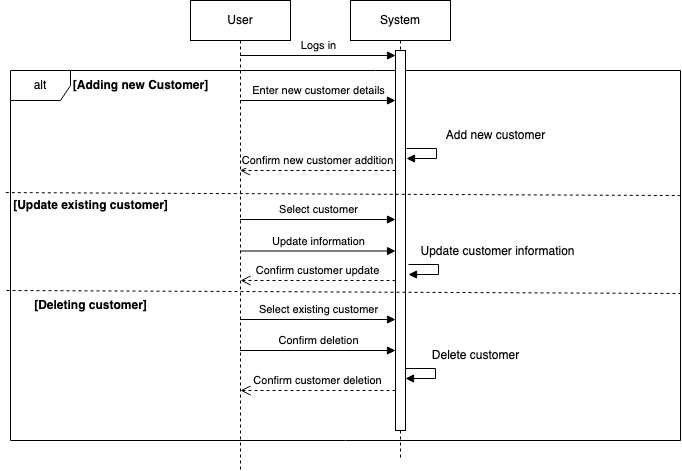

The diagram above was exported from draw.io. Its source (the exported page's mxGraphModel, read from the mxfile embedded in the PNG):
<mxGraphModel dx="1090" dy="726" grid="1" gridSize="10" guides="1" tooltips="1" connect="1" arrows="1" fold="1" page="1" pageScale="1" pageWidth="850" pageHeight="1100" math="0" shadow="0">
  <root>
    <mxCell id="0" />
    <mxCell id="1" parent="0" />
    <mxCell id="xh8XWaaP_MJG9Dp6swTv-26" value="User" style="shape=umlLifeline;perimeter=lifelinePerimeter;whiteSpace=wrap;html=1;container=1;dropTarget=0;collapsible=0;recursiveResize=0;outlineConnect=0;portConstraint=eastwest;newEdgeStyle={&quot;edgeStyle&quot;:&quot;elbowEdgeStyle&quot;,&quot;elbow&quot;:&quot;vertical&quot;,&quot;curved&quot;:0,&quot;rounded&quot;:0};" parent="1" vertex="1">
      <mxGeometry x="240" y="240" width="100" height="470" as="geometry" />
    </mxCell>
    <mxCell id="xh8XWaaP_MJG9Dp6swTv-27" value="System" style="shape=umlLifeline;perimeter=lifelinePerimeter;whiteSpace=wrap;html=1;container=1;dropTarget=0;collapsible=0;recursiveResize=0;outlineConnect=0;portConstraint=eastwest;newEdgeStyle={&quot;edgeStyle&quot;:&quot;elbowEdgeStyle&quot;,&quot;elbow&quot;:&quot;vertical&quot;,&quot;curved&quot;:0,&quot;rounded&quot;:0};" parent="1" vertex="1">
      <mxGeometry x="400" y="240" width="100" height="460" as="geometry" />
    </mxCell>
    <mxCell id="xh8XWaaP_MJG9Dp6swTv-28" value="Logs in" style="html=1;verticalAlign=bottom;endArrow=block;curved=0;rounded=0;entryX=0;entryY=0;entryDx=0;entryDy=5;entryPerimeter=0;" parent="1" source="xh8XWaaP_MJG9Dp6swTv-26" target="xh8XWaaP_MJG9Dp6swTv-30" edge="1">
      <mxGeometry width="80" relative="1" as="geometry">
        <mxPoint x="290" y="300" as="sourcePoint" />
        <mxPoint x="370" y="300" as="targetPoint" />
      </mxGeometry>
    </mxCell>
    <mxCell id="xh8XWaaP_MJG9Dp6swTv-29" value="alt" style="shape=umlFrame;whiteSpace=wrap;html=1;pointerEvents=0;" parent="1" vertex="1">
      <mxGeometry x="60" y="310" width="670" height="370" as="geometry" />
    </mxCell>
    <mxCell id="xh8XWaaP_MJG9Dp6swTv-30" value="" style="html=1;points=[[0,0,0,0,5],[0,1,0,0,-5],[1,0,0,0,5],[1,1,0,0,-5]];perimeter=orthogonalPerimeter;outlineConnect=0;targetShapes=umlLifeline;portConstraint=eastwest;newEdgeStyle={&quot;curved&quot;:0,&quot;rounded&quot;:0};" parent="1" vertex="1">
      <mxGeometry x="445" y="290" width="10" height="380" as="geometry" />
    </mxCell>
    <mxCell id="xh8XWaaP_MJG9Dp6swTv-31" value="&lt;b&gt;[Adding new Customer]&lt;br&gt;&lt;/b&gt;" style="text;html=1;align=center;verticalAlign=middle;resizable=0;points=[];autosize=1;strokeColor=none;fillColor=none;" parent="1" vertex="1">
      <mxGeometry x="110" y="310" width="160" height="30" as="geometry" />
    </mxCell>
    <mxCell id="xh8XWaaP_MJG9Dp6swTv-32" value="Enter new customer details" style="html=1;verticalAlign=bottom;endArrow=block;curved=0;rounded=0;" parent="1" edge="1">
      <mxGeometry width="80" relative="1" as="geometry">
        <mxPoint x="289.5" y="340" as="sourcePoint" />
        <mxPoint x="445" y="340" as="targetPoint" />
      </mxGeometry>
    </mxCell>
    <mxCell id="xh8XWaaP_MJG9Dp6swTv-34" value="Add new customer" style="text;html=1;align=center;verticalAlign=middle;resizable=0;points=[];autosize=1;strokeColor=none;fillColor=none;" parent="1" vertex="1">
      <mxGeometry x="485" y="360" width="120" height="30" as="geometry" />
    </mxCell>
    <mxCell id="xh8XWaaP_MJG9Dp6swTv-35" value="" style="html=1;verticalAlign=bottom;endArrow=block;curved=0;rounded=0;" parent="1" edge="1">
      <mxGeometry x="-0.1837" y="10" width="80" relative="1" as="geometry">
        <mxPoint x="456" y="388" as="sourcePoint" />
        <mxPoint x="456" y="398" as="targetPoint" />
        <Array as="points">
          <mxPoint x="486" y="388" />
          <mxPoint x="486" y="398" />
        </Array>
        <mxPoint as="offset" />
      </mxGeometry>
    </mxCell>
    <mxCell id="xh8XWaaP_MJG9Dp6swTv-36" value="Confirm new customer addition" style="html=1;verticalAlign=bottom;endArrow=open;dashed=1;endSize=8;curved=0;rounded=0;" parent="1" target="xh8XWaaP_MJG9Dp6swTv-26" edge="1">
      <mxGeometry x="0.0032" relative="1" as="geometry">
        <mxPoint x="445" y="410" as="sourcePoint" />
        <mxPoint x="365" y="410" as="targetPoint" />
        <mxPoint as="offset" />
      </mxGeometry>
    </mxCell>
    <mxCell id="xh8XWaaP_MJG9Dp6swTv-37" value="" style="endArrow=none;dashed=1;html=1;rounded=0;exitX=-0.007;exitY=0.33;exitDx=0;exitDy=0;exitPerimeter=0;entryX=0.999;entryY=0.338;entryDx=0;entryDy=0;entryPerimeter=0;" parent="1" source="xh8XWaaP_MJG9Dp6swTv-29" target="xh8XWaaP_MJG9Dp6swTv-29" edge="1">
      <mxGeometry width="50" height="50" relative="1" as="geometry">
        <mxPoint x="410" y="560" as="sourcePoint" />
        <mxPoint x="460" y="510" as="targetPoint" />
      </mxGeometry>
    </mxCell>
    <mxCell id="xh8XWaaP_MJG9Dp6swTv-38" value="&lt;b&gt;[Update existing customer]&lt;br&gt;&lt;/b&gt;" style="text;html=1;align=center;verticalAlign=middle;resizable=0;points=[];autosize=1;strokeColor=none;fillColor=none;" parent="1" vertex="1">
      <mxGeometry x="50" y="430" width="180" height="30" as="geometry" />
    </mxCell>
    <mxCell id="xh8XWaaP_MJG9Dp6swTv-39" value="Select customer" style="html=1;verticalAlign=bottom;endArrow=block;curved=0;rounded=0;" parent="1" edge="1">
      <mxGeometry width="80" relative="1" as="geometry">
        <mxPoint x="289.5" y="459" as="sourcePoint" />
        <mxPoint x="445" y="459" as="targetPoint" />
      </mxGeometry>
    </mxCell>
    <mxCell id="xh8XWaaP_MJG9Dp6swTv-40" value="" style="html=1;verticalAlign=bottom;endArrow=block;curved=0;rounded=0;" parent="1" edge="1">
      <mxGeometry x="-0.1837" y="10" width="80" relative="1" as="geometry">
        <mxPoint x="458" y="504" as="sourcePoint" />
        <mxPoint x="458" y="514" as="targetPoint" />
        <Array as="points">
          <mxPoint x="488" y="504" />
          <mxPoint x="488" y="514" />
        </Array>
        <mxPoint as="offset" />
      </mxGeometry>
    </mxCell>
    <mxCell id="xh8XWaaP_MJG9Dp6swTv-41" value="Update customer information" style="text;html=1;align=center;verticalAlign=middle;resizable=0;points=[];autosize=1;strokeColor=none;fillColor=none;" parent="1" vertex="1">
      <mxGeometry x="457" y="476" width="180" height="30" as="geometry" />
    </mxCell>
    <mxCell id="xh8XWaaP_MJG9Dp6swTv-42" value="Update information" style="html=1;verticalAlign=bottom;endArrow=block;curved=0;rounded=0;" parent="1" edge="1">
      <mxGeometry width="80" relative="1" as="geometry">
        <mxPoint x="289.5" y="490.5" as="sourcePoint" />
        <mxPoint x="445" y="490.5" as="targetPoint" />
      </mxGeometry>
    </mxCell>
    <mxCell id="xh8XWaaP_MJG9Dp6swTv-43" value="" style="endArrow=none;dashed=1;html=1;rounded=0;exitX=-0.007;exitY=0.33;exitDx=0;exitDy=0;exitPerimeter=0;entryX=0.999;entryY=0.338;entryDx=0;entryDy=0;entryPerimeter=0;" parent="1" edge="1">
      <mxGeometry width="50" height="50" relative="1" as="geometry">
        <mxPoint x="56" y="530" as="sourcePoint" />
        <mxPoint x="730" y="533" as="targetPoint" />
      </mxGeometry>
    </mxCell>
    <mxCell id="xh8XWaaP_MJG9Dp6swTv-44" value="&lt;b&gt;[Deleting customer]&lt;br&gt;&lt;/b&gt;" style="text;html=1;align=center;verticalAlign=middle;resizable=0;points=[];autosize=1;strokeColor=none;fillColor=none;" parent="1" vertex="1">
      <mxGeometry x="70" y="530" width="140" height="30" as="geometry" />
    </mxCell>
    <mxCell id="xh8XWaaP_MJG9Dp6swTv-45" value="Select existing customer" style="html=1;verticalAlign=bottom;endArrow=block;curved=0;rounded=0;" parent="1" edge="1">
      <mxGeometry width="80" relative="1" as="geometry">
        <mxPoint x="289.5" y="559" as="sourcePoint" />
        <mxPoint x="445" y="559" as="targetPoint" />
      </mxGeometry>
    </mxCell>
    <mxCell id="xh8XWaaP_MJG9Dp6swTv-46" value="Confirm deletion" style="html=1;verticalAlign=bottom;endArrow=block;curved=0;rounded=0;" parent="1" edge="1">
      <mxGeometry width="80" relative="1" as="geometry">
        <mxPoint x="289.5" y="590" as="sourcePoint" />
        <mxPoint x="445" y="590" as="targetPoint" />
      </mxGeometry>
    </mxCell>
    <mxCell id="xh8XWaaP_MJG9Dp6swTv-47" value="Confirm customer update" style="html=1;verticalAlign=bottom;endArrow=open;dashed=1;endSize=8;curved=0;rounded=0;" parent="1" edge="1">
      <mxGeometry relative="1" as="geometry">
        <mxPoint x="445" y="520" as="sourcePoint" />
        <mxPoint x="290" y="520" as="targetPoint" />
      </mxGeometry>
    </mxCell>
    <mxCell id="xh8XWaaP_MJG9Dp6swTv-48" value="" style="html=1;verticalAlign=bottom;endArrow=block;curved=0;rounded=0;" parent="1" edge="1">
      <mxGeometry x="-0.1837" y="10" width="80" relative="1" as="geometry">
        <mxPoint x="455" y="608" as="sourcePoint" />
        <mxPoint x="455" y="618" as="targetPoint" />
        <Array as="points">
          <mxPoint x="485" y="608" />
          <mxPoint x="485" y="618" />
        </Array>
        <mxPoint as="offset" />
      </mxGeometry>
    </mxCell>
    <mxCell id="xh8XWaaP_MJG9Dp6swTv-49" value="Delete customer" style="text;html=1;align=center;verticalAlign=middle;resizable=0;points=[];autosize=1;strokeColor=none;fillColor=none;" parent="1" vertex="1">
      <mxGeometry x="470" y="580" width="110" height="30" as="geometry" />
    </mxCell>
    <mxCell id="xh8XWaaP_MJG9Dp6swTv-50" value="Confirm customer deletion" style="html=1;verticalAlign=bottom;endArrow=open;dashed=1;endSize=8;curved=0;rounded=0;" parent="1" edge="1">
      <mxGeometry relative="1" as="geometry">
        <mxPoint x="445" y="630" as="sourcePoint" />
        <mxPoint x="290" y="630" as="targetPoint" />
      </mxGeometry>
    </mxCell>
  </root>
</mxGraphModel>